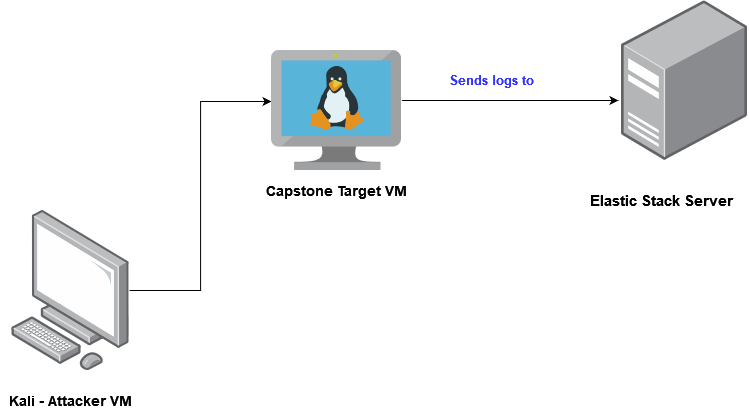

The diagram above was exported from draw.io. Its source (the exported page's mxGraphModel, read from the mxfile embedded in the PNG):
<mxGraphModel dx="1422" dy="752" grid="1" gridSize="10" guides="1" tooltips="1" connect="1" arrows="1" fold="1" page="1" pageScale="1" pageWidth="850" pageHeight="1100" background="#FFFFFF" math="0" shadow="0">
  <root>
    <mxCell id="0" />
    <mxCell id="1" parent="0" />
    <mxCell id="cb_k8ZBA5zHOiL3oizNe-6" value="" style="points=[];aspect=fixed;html=1;align=center;shadow=0;dashed=0;image;image=img/lib/allied_telesis/computer_and_terminals/Server_Desktop.svg;" vertex="1" parent="1">
      <mxGeometry x="690" y="150" width="126.23" height="160" as="geometry" />
    </mxCell>
    <mxCell id="cb_k8ZBA5zHOiL3oizNe-13" style="edgeStyle=orthogonalEdgeStyle;rounded=0;orthogonalLoop=1;jettySize=auto;html=1;entryX=0;entryY=0.425;entryDx=0;entryDy=0;entryPerimeter=0;" edge="1" parent="1" source="cb_k8ZBA5zHOiL3oizNe-8" target="cb_k8ZBA5zHOiL3oizNe-9">
      <mxGeometry relative="1" as="geometry" />
    </mxCell>
    <mxCell id="cb_k8ZBA5zHOiL3oizNe-8" value="" style="points=[];aspect=fixed;html=1;align=center;shadow=0;dashed=0;image;image=img/lib/allied_telesis/computer_and_terminals/Personal_Computer.svg;" vertex="1" parent="1">
      <mxGeometry x="80" y="360" width="118.06" height="160" as="geometry" />
    </mxCell>
    <mxCell id="cb_k8ZBA5zHOiL3oizNe-14" style="edgeStyle=orthogonalEdgeStyle;rounded=0;orthogonalLoop=1;jettySize=auto;html=1;entryX=-0.024;entryY=0.625;entryDx=0;entryDy=0;entryPerimeter=0;" edge="1" parent="1" source="cb_k8ZBA5zHOiL3oizNe-9" target="cb_k8ZBA5zHOiL3oizNe-6">
      <mxGeometry relative="1" as="geometry">
        <Array as="points">
          <mxPoint x="667" y="250" />
        </Array>
      </mxGeometry>
    </mxCell>
    <mxCell id="cb_k8ZBA5zHOiL3oizNe-9" value="" style="sketch=0;aspect=fixed;html=1;points=[];align=center;image;fontSize=12;image=img/lib/mscae/VM_Linux.svg;" vertex="1" parent="1">
      <mxGeometry x="340" y="200" width="130.43" height="120" as="geometry" />
    </mxCell>
    <mxCell id="cb_k8ZBA5zHOiL3oizNe-10" value="&lt;div style=&quot;font-size: 14px&quot;&gt;&lt;font style=&quot;font-size: 14px&quot;&gt;&lt;b&gt;Kali - Attacker VM&lt;/b&gt;&lt;/font&gt;&lt;/div&gt;" style="text;html=1;resizable=0;autosize=1;align=center;verticalAlign=middle;points=[];fillColor=none;strokeColor=none;rounded=0;" vertex="1" parent="1">
      <mxGeometry x="69.02999999999997" y="540" width="140" height="20" as="geometry" />
    </mxCell>
    <mxCell id="cb_k8ZBA5zHOiL3oizNe-11" value="&lt;font style=&quot;font-size: 14px&quot;&gt;&lt;b&gt;Capstone Target VM&lt;br&gt;&lt;/b&gt;&lt;/font&gt;" style="text;html=1;resizable=0;autosize=1;align=center;verticalAlign=middle;points=[];fillColor=none;strokeColor=none;rounded=0;" vertex="1" parent="1">
      <mxGeometry x="325.21" y="330" width="160" height="20" as="geometry" />
    </mxCell>
    <mxCell id="cb_k8ZBA5zHOiL3oizNe-12" value="&lt;font style=&quot;font-size: 15px&quot;&gt;&lt;b&gt;Elastic Stack Server&lt;font style=&quot;font-size: 15px&quot;&gt;&lt;br&gt;&lt;/font&gt;&lt;/b&gt;&lt;/font&gt;" style="text;html=1;resizable=0;autosize=1;align=center;verticalAlign=middle;points=[];fillColor=none;strokeColor=none;rounded=0;" vertex="1" parent="1">
      <mxGeometry x="650" y="340" width="160" height="20" as="geometry" />
    </mxCell>
    <mxCell id="cb_k8ZBA5zHOiL3oizNe-15" value="&lt;font style=&quot;font-size: 13px&quot; color=&quot;#3333FF&quot;&gt;&lt;b&gt;Sends logs to&lt;br&gt;&lt;/b&gt;&lt;/font&gt;" style="text;html=1;resizable=0;autosize=1;align=center;verticalAlign=middle;points=[];fillColor=none;strokeColor=none;rounded=0;" vertex="1" parent="1">
      <mxGeometry x="510" y="220" width="100" height="20" as="geometry" />
    </mxCell>
  </root>
</mxGraphModel>